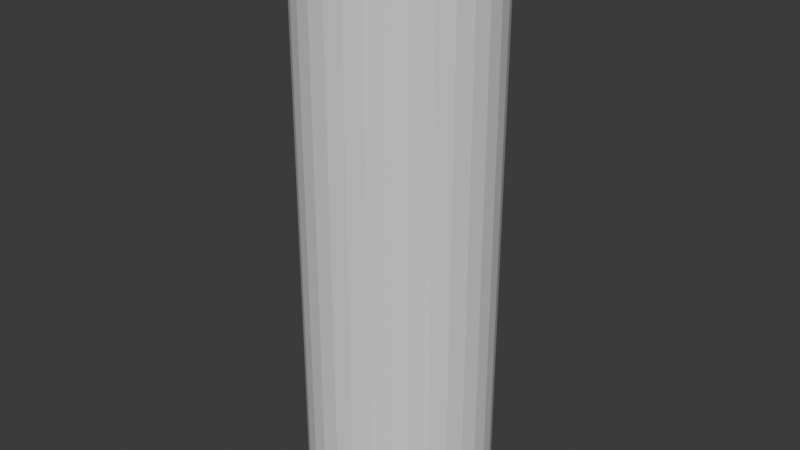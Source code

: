 # Source: wobble.blend  (saved by Blender 4.2.66; exported with 4.5.12 LTS)
import bpy
from mathutils import Matrix  # noqa: F401  (used for matrix-valued properties, if any)

bpy.ops.wm.read_factory_settings(use_empty=True)
scene = bpy.context.scene
scene.name = 'Scene'

# ---- collections
col_collection = bpy.data.collections.new('Collection'); scene.collection.children.link(col_collection)

# ---- world
world_world = bpy.data.worlds.new('World'); scene.world = world_world
world_world.use_nodes = True; world_world.node_tree.nodes.clear()
_N = world_world.node_tree.nodes; _L = world_world.node_tree.links
n0 = _N.new('ShaderNodeOutputWorld'); n0.name = 'World Output'; n0.location = (300, 300)
n1 = _N.new('ShaderNodeBackground'); n1.name = 'Background'; n1.location = (10, 300)
n1.inputs[0].default_value = (0.05088, 0.05088, 0.05088, 1.0)
_L.new(n1.outputs[0], n0.inputs[0])
n0.is_active_output = True
world_world.color = (0.05088, 0.05088, 0.05088)
world_world.sun_shadow_jitter_overblur = 0.0

# ---- meshes
me_cylinder = bpy.data.meshes.new('Cylinder')
me_cylinder.from_pydata([(0.0, 1.0, 0.09204), (0.0, 1.0, 2.196), (0.1951, 0.9808, 0.09204), (0.1951, 0.9808, 2.196), (0.3827, 0.9239, 0.09204), (0.3827, 0.9239, 2.196), (0.5556, 0.8315, 0.09204), (0.5556, 0.8315, 2.196), (0.7071, 0.7071, 0.09204), (0.7071, 0.7071, 2.196), (0.8315, 0.5556, 0.09204), (0.8315, 0.5556, 2.196), (0.9239, 0.3827, 0.09204), (0.9239, 0.3827, 2.196), (0.9808, 0.1951, 0.09204), (0.9808, 0.1951, 2.196), (1.0, 0.0, 0.09204), (1.0, 0.0, 2.196), (0.9808, -0.1951, 0.09204), (0.9808, -0.1951, 2.196), (0.9239, -0.3827, 0.09204), (0.9239, -0.3827, 2.196), (0.8315, -0.5556, 0.09204), (0.8315, -0.5556, 2.196), (0.7071, -0.7071, 0.09204), (0.7071, -0.7071, 2.196), (0.5556, -0.8315, 0.09204), (0.5556, -0.8315, 2.196), (0.3827, -0.9239, 0.09204), (0.3827, -0.9239, 2.196), (0.1951, -0.9808, 0.09204), (0.1951, -0.9808, 2.196), (0.0, -1.0, 0.09204), (0.0, -1.0, 2.196), (-0.1951, -0.9808, 0.09204), (-0.1951, -0.9808, 2.196), (-0.3827, -0.9239, 0.09204), (-0.3827, -0.9239, 2.196), (-0.5556, -0.8315, 0.09204), (-0.5556, -0.8315, 2.196), (-0.7071, -0.7071, 0.09204), (-0.7071, -0.7071, 2.196), (-0.8315, -0.5556, 0.09204), (-0.8315, -0.5556, 2.196), (-0.9239, -0.3827, 0.09204), (-0.9239, -0.3827, 2.196), (-0.9808, -0.1951, 0.09204), (-0.9808, -0.1951, 2.196), (-1.0, 0.0, 0.09204), (-1.0, 0.0, 2.196), (-0.9808, 0.1951, 0.09204), (-0.9808, 0.1951, 2.196), (-0.9239, 0.3827, 0.09204), (-0.9239, 0.3827, 2.196), (-0.8315, 0.5556, 0.09204), (-0.8315, 0.5556, 2.196), (-0.7071, 0.7071, 0.09204), (-0.7071, 0.7071, 2.196), (-0.5556, 0.8315, 0.09204), (-0.5556, 0.8315, 2.196), (-0.3827, 0.9239, 0.09204), (-0.3827, 0.9239, 2.196), (-0.1951, 0.9808, 0.09204), (-0.1951, 0.9808, 2.196), (0.1951, 0.9808, 4.462), (-3.372e-08, 1.0, 4.462), (0.3827, 0.9239, 4.462), (0.5556, 0.8315, 4.462), (0.7071, 0.7071, 4.462), (0.8315, 0.5556, 4.462), (0.9239, 0.3827, 4.462), (0.9808, 0.1951, 4.462), (1.0, 0.0, 4.462), (0.9808, -0.1951, 4.462), (0.9239, -0.3827, 4.462), (0.8315, -0.5556, 4.462), (0.7071, -0.7071, 4.462), (0.5556, -0.8315, 4.462), (0.3827, -0.9239, 4.462), (0.1951, -0.9808, 4.462), (-3.372e-08, -1.0, 4.462), (-0.1951, -0.9808, 4.462), (-0.3827, -0.9239, 4.462), (-0.5556, -0.8315, 4.462), (-0.7071, -0.7071, 4.462), (-0.8315, -0.5556, 4.462), (-0.9239, -0.3827, 4.462), (-0.9808, -0.1951, 4.462), (-1.0, 0.0, 4.462), (-0.9808, 0.1951, 4.462), (-0.9239, 0.3827, 4.462), (-0.8315, 0.5556, 4.462), (-0.7071, 0.7071, 4.462), (-0.5556, 0.8315, 4.462), (-0.3827, 0.9239, 4.462), (-0.1951, 0.9808, 4.462), (0.1951, 0.9808, 6.243), (-7.216e-09, 1.0, 6.243), (0.3827, 0.9239, 6.243), (0.5556, 0.8315, 6.243), (0.7071, 0.7071, 6.243), (0.8315, 0.5556, 6.243), (0.9239, 0.3827, 6.243), (0.9808, 0.1951, 6.243), (1.0, 0.0, 6.243), (0.9808, -0.1951, 6.243), (0.9239, -0.3827, 6.243), (0.8315, -0.5556, 6.243), (0.7071, -0.7071, 6.243), (0.5556, -0.8315, 6.243), (0.3827, -0.9239, 6.243), (0.1951, -0.9808, 6.243), (-7.216e-09, -1.0, 6.243), (-0.1951, -0.9808, 6.243), (-0.3827, -0.9239, 6.243), (-0.5556, -0.8315, 6.243), (-0.7071, -0.7071, 6.243), (-0.8315, -0.5556, 6.243), (-0.9239, -0.3827, 6.243), (-0.9808, -0.1951, 6.243), (-1.0, 0.0, 6.243), (-0.9808, 0.1951, 6.243), (-0.9239, 0.3827, 6.243), (-0.8315, 0.5556, 6.243), (-0.7071, 0.7071, 6.243), (-0.5556, 0.8315, 6.243), (-0.3827, 0.9239, 6.243), (-0.1951, 0.9808, 6.243)], [], [(1, 2, 0), (3, 4, 2), (5, 6, 4), (7, 8, 6), (9, 10, 8), (11, 12, 10), (13, 14, 12), (15, 16, 14), (17, 18, 16), (19, 20, 18), (21, 22, 20), (23, 24, 22), (25, 26, 24), (27, 28, 26), (29, 30, 28), (31, 32, 30), (33, 34, 32), (35, 36, 34), (37, 38, 36), (39, 40, 38), (41, 42, 40), (43, 44, 42), (45, 46, 44), (47, 48, 46), (49, 50, 48), (51, 52, 50), (53, 54, 52), (55, 56, 54), (57, 58, 56), (59, 60, 58), (9, 69, 11), (61, 62, 60), (63, 0, 62), (30, 46, 62), (89, 122, 90), (27, 78, 29), (45, 87, 47), (3, 65, 64), (63, 65, 1), (19, 74, 21), (37, 83, 39), (55, 92, 57), (11, 70, 13), (29, 79, 31), (47, 88, 49), (5, 64, 66), (21, 75, 23), (39, 84, 41), (57, 93, 59), (15, 70, 71), (33, 79, 80), (49, 89, 51), (5, 67, 7), (23, 76, 25), (41, 85, 43), (59, 94, 61), (15, 72, 17), (33, 81, 35), (51, 90, 53), (7, 68, 9), (25, 77, 27), (43, 86, 45), (63, 94, 95), (17, 73, 19), (35, 82, 37), (53, 91, 55), (114, 106, 98), (76, 109, 77), (90, 123, 91), (77, 110, 78), (64, 97, 96), (91, 124, 92), (78, 111, 79), (66, 96, 98), (92, 125, 93), (79, 112, 80), (66, 99, 67), (93, 126, 94), (80, 113, 81), (67, 100, 68), (94, 127, 95), (81, 114, 82), (68, 101, 69), (65, 127, 97), (82, 115, 83), (69, 102, 70), (83, 116, 84), (70, 103, 71), (84, 117, 85), (71, 104, 72), (85, 118, 86), (72, 105, 73), (86, 119, 87), (73, 106, 74), (87, 120, 88), (74, 107, 75), (88, 121, 89), (75, 108, 76), (1, 3, 2), (3, 5, 4), (5, 7, 6), (7, 9, 8), (9, 11, 10), (11, 13, 12), (13, 15, 14), (15, 17, 16), (17, 19, 18), (19, 21, 20), (21, 23, 22), (23, 25, 24), (25, 27, 26), (27, 29, 28), (29, 31, 30), (31, 33, 32), (33, 35, 34), (35, 37, 36), (37, 39, 38), (39, 41, 40), (41, 43, 42), (43, 45, 44), (45, 47, 46), (47, 49, 48), (49, 51, 50), (51, 53, 52), (53, 55, 54), (55, 57, 56), (57, 59, 58), (59, 61, 60), (9, 68, 69), (61, 63, 62), (63, 1, 0), (62, 0, 2), (2, 4, 6), (6, 8, 10), (10, 12, 14), (14, 16, 18), (18, 20, 22), (22, 24, 26), (26, 28, 30), (30, 32, 34), (34, 36, 38), (38, 40, 42), (42, 44, 46), (46, 48, 50), (50, 52, 54), (54, 56, 58), (58, 60, 62), (62, 2, 14), (2, 6, 14), (6, 10, 14), (14, 18, 30), (18, 22, 30), (22, 26, 30), (30, 34, 46), (34, 38, 46), (38, 42, 46), (46, 50, 62), (50, 54, 62), (54, 58, 62), (62, 14, 30), (89, 121, 122), (27, 77, 78), (45, 86, 87), (3, 1, 65), (63, 95, 65), (19, 73, 74), (37, 82, 83), (55, 91, 92), (11, 69, 70), (29, 78, 79), (47, 87, 88), (5, 3, 64), (21, 74, 75), (39, 83, 84), (57, 92, 93), (15, 13, 70), (33, 31, 79), (49, 88, 89), (5, 66, 67), (23, 75, 76), (41, 84, 85), (59, 93, 94), (15, 71, 72), (33, 80, 81), (51, 89, 90), (7, 67, 68), (25, 76, 77), (43, 85, 86), (63, 61, 94), (17, 72, 73), (35, 81, 82), (53, 90, 91), (98, 96, 126), (96, 97, 126), (97, 127, 126), (126, 125, 124), (124, 123, 122), (122, 121, 120), (120, 119, 118), (118, 117, 116), (116, 115, 114), (114, 113, 110), (113, 112, 110), (112, 111, 110), (110, 109, 108), (108, 107, 106), (106, 105, 102), (105, 104, 102), (104, 103, 102), (102, 101, 100), (100, 99, 98), (126, 124, 122), (122, 120, 114), (120, 118, 114), (118, 116, 114), (110, 108, 106), (102, 100, 106), (100, 98, 106), (98, 126, 114), (126, 122, 114), (114, 110, 106), (76, 108, 109), (90, 122, 123), (77, 109, 110), (64, 65, 97), (91, 123, 124), (78, 110, 111), (66, 64, 96), (92, 124, 125), (79, 111, 112), (66, 98, 99), (93, 125, 126), (80, 112, 113), (67, 99, 100), (94, 126, 127), (81, 113, 114), (68, 100, 101), (65, 95, 127), (82, 114, 115), (69, 101, 102), (83, 115, 116), (70, 102, 103), (84, 116, 117), (71, 103, 104), (85, 117, 118), (72, 104, 105), (86, 118, 119), (73, 105, 106), (87, 119, 120), (74, 106, 107), (88, 120, 121), (75, 107, 108)])
_uv = me_cylinder.uv_layers.new(name='UVMap')
_uv.uv.foreach_set('vector', [1.0, 1.0, 0.9688, 0.5, 1.0, 0.5, 0.9688, 1.0, 0.9375, 0.5, 0.9688, 0.5, 0.9375, 1.0, 0.9062, 0.5, 0.9375, 0.5, 0.9062, 1.0, 0.875, 0.5, 0.9062, 0.5, 0.875, 1.0, 0.8438, 0.5, 0.875, 0.5, 0.8438, 1.0, 0.8125, 0.5, 0.8438, 0.5, 0.8125, 1.0, 0.7812, 0.5, 0.8125, 0.5, 0.7812, 1.0, 0.75, 0.5, 0.7812, 0.5, 0.75, 1.0, 0.7188, 0.5, 0.75, 0.5, 0.7188, 1.0, 0.6875, 0.5, 0.7188, 0.5, 0.6875, 1.0, 0.6562, 0.5, 0.6875, 0.5, 0.6562, 1.0, 0.625, 0.5, 0.6562, 0.5, 0.625, 1.0, 0.5938, 0.5, 0.625, 0.5, 0.5938, 1.0, 0.5625, 0.5, 0.5938, 0.5, 0.5625, 1.0, 0.5312, 0.5, 0.5625, 0.5, 0.5312, 1.0, 0.5, 0.5, 0.5312, 0.5, 0.5, 1.0, 0.4688, 0.5, 0.5, 0.5, 0.4688, 1.0, 0.4375, 0.5, 0.4688, 0.5, 0.4375, 1.0, 0.4062, 0.5, 0.4375, 0.5, 0.4062, 1.0, 0.375, 0.5, 0.4062, 0.5, 0.375, 1.0, 0.3438, 0.5, 0.375, 0.5, 0.3438, 1.0, 0.3125, 0.5, 0.3438, 0.5, 0.3125, 1.0, 0.2812, 0.5, 0.3125, 0.5, 0.2812, 1.0, 0.25, 0.5, 0.2812, 0.5, 0.25, 1.0, 0.2188, 0.5, 0.25, 0.5, 0.2188, 1.0, 0.1875, 0.5, 0.2188, 0.5, 0.1875, 1.0, 0.1562, 0.5, 0.1875, 0.5, 0.1562, 1.0, 0.125, 0.5, 0.1562, 0.5, 0.125, 1.0, 0.09375, 0.5, 0.125, 0.5, 0.09375, 1.0, 0.0625, 0.5, 0.09375, 0.5, 0.875, 1.0, 0.8438, 1.0, 0.8438, 1.0, 0.0625, 1.0, 0.03125, 0.5, 0.0625, 0.5, 0.03125, 1.0, 0.0, 0.5, 0.03125, 0.5, 0.7968, 0.01461, 0.5146, 0.2032, 0.7032, 0.4854, 0.2188, 1.0, 0.1875, 1.0, 0.1875, 1.0, 0.5938, 1.0, 0.5625, 1.0, 0.5625, 1.0, 0.3125, 1.0, 0.2812, 1.0, 0.2812, 1.0, 0.9688, 1.0, 1.0, 1.0, 0.9688, 1.0, 0.03125, 1.0, 0.0, 1.0, 0.0, 1.0, 0.7188, 1.0, 0.6875, 1.0, 0.6875, 1.0, 0.4375, 1.0, 0.4062, 1.0, 0.4062, 1.0, 0.1562, 1.0, 0.125, 1.0, 0.125, 1.0, 0.8438, 1.0, 0.8125, 1.0, 0.8125, 1.0, 0.5625, 1.0, 0.5312, 1.0, 0.5312, 1.0, 0.2812, 1.0, 0.25, 1.0, 0.25, 1.0, 0.9375, 1.0, 0.9688, 1.0, 0.9375, 1.0, 0.6875, 1.0, 0.6562, 1.0, 0.6562, 1.0, 0.4062, 1.0, 0.375, 1.0, 0.375, 1.0, 0.125, 1.0, 0.09375, 1.0, 0.09375, 1.0, 0.7812, 1.0, 0.8125, 1.0, 0.7812, 1.0, 0.5, 1.0, 0.5312, 1.0, 0.5, 1.0, 0.25, 1.0, 0.2188, 1.0, 0.2188, 1.0, 0.9375, 1.0, 0.9062, 1.0, 0.9062, 1.0, 0.6562, 1.0, 0.625, 1.0, 0.625, 1.0, 0.375, 1.0, 0.3438, 1.0, 0.3438, 1.0, 0.09375, 1.0, 0.0625, 1.0, 0.0625, 1.0, 0.7812, 1.0, 0.75, 1.0, 0.75, 1.0, 0.5, 1.0, 0.4688, 1.0, 0.4688, 1.0, 0.2188, 1.0, 0.1875, 1.0, 0.1875, 1.0, 0.9062, 1.0, 0.875, 1.0, 0.875, 1.0, 0.625, 1.0, 0.5938, 1.0, 0.5938, 1.0, 0.3438, 1.0, 0.3125, 1.0, 0.3125, 1.0, 0.03125, 1.0, 0.0625, 1.0, 0.03125, 1.0, 0.75, 1.0, 0.7188, 1.0, 0.7188, 1.0, 0.4688, 1.0, 0.4375, 1.0, 0.4375, 1.0, 0.1875, 1.0, 0.1562, 1.0, 0.1562, 1.0, 0.1582, 0.02827, 0.4717, 0.1582, 0.3418, 0.4717, 0.625, 1.0, 0.5938, 1.0, 0.5938, 1.0, 0.1875, 1.0, 0.1562, 1.0, 0.1562, 1.0, 0.5938, 1.0, 0.5625, 1.0, 0.5625, 1.0, 0.9688, 1.0, 1.0, 1.0, 0.9688, 1.0, 0.1562, 1.0, 0.125, 1.0, 0.125, 1.0, 0.5625, 1.0, 0.5312, 1.0, 0.5312, 1.0, 0.9375, 1.0, 0.9688, 1.0, 0.9375, 1.0, 0.125, 1.0, 0.09375, 1.0, 0.09375, 1.0, 0.5312, 1.0, 0.5, 1.0, 0.5, 1.0, 0.9375, 1.0, 0.9062, 1.0, 0.9062, 1.0, 0.09375, 1.0, 0.0625, 1.0, 0.0625, 1.0, 0.5, 1.0, 0.4688, 1.0, 0.4688, 1.0, 0.9062, 1.0, 0.875, 1.0, 0.875, 1.0, 0.0625, 1.0, 0.03125, 1.0, 0.03125, 1.0, 0.4688, 1.0, 0.4375, 1.0, 0.4375, 1.0, 0.875, 1.0, 0.8438, 1.0, 0.8438, 1.0, 0.0, 1.0, 0.03125, 1.0, 0.0, 1.0, 0.4375, 1.0, 0.4062, 1.0, 0.4062, 1.0, 0.8438, 1.0, 0.8125, 1.0, 0.8125, 1.0, 0.4062, 1.0, 0.375, 1.0, 0.375, 1.0, 0.8125, 1.0, 0.7812, 1.0, 0.7812, 1.0, 0.375, 1.0, 0.3438, 1.0, 0.3438, 1.0, 0.7812, 1.0, 0.75, 1.0, 0.75, 1.0, 0.3438, 1.0, 0.3125, 1.0, 0.3125, 1.0, 0.75, 1.0, 0.7188, 1.0, 0.7188, 1.0, 0.3125, 1.0, 0.2812, 1.0, 0.2812, 1.0, 0.7188, 1.0, 0.6875, 1.0, 0.6875, 1.0, 0.2812, 1.0, 0.25, 1.0, 0.25, 1.0, 0.6875, 1.0, 0.6562, 1.0, 0.6562, 1.0, 0.25, 1.0, 0.2188, 1.0, 0.2188, 1.0, 0.6562, 1.0, 0.625, 1.0, 0.625, 1.0, 1.0, 1.0, 0.9688, 1.0, 0.9688, 0.5, 0.9688, 1.0, 0.9375, 1.0, 0.9375, 0.5, 0.9375, 1.0, 0.9062, 1.0, 0.9062, 0.5, 0.9062, 1.0, 0.875, 1.0, 0.875, 0.5, 0.875, 1.0, 0.8438, 1.0, 0.8438, 0.5, 0.8438, 1.0, 0.8125, 1.0, 0.8125, 0.5, 0.8125, 1.0, 0.7812, 1.0, 0.7812, 0.5, 0.7812, 1.0, 0.75, 1.0, 0.75, 0.5, 0.75, 1.0, 0.7188, 1.0, 0.7188, 0.5, 0.7188, 1.0, 0.6875, 1.0, 0.6875, 0.5, 0.6875, 1.0, 0.6562, 1.0, 0.6562, 0.5, 0.6562, 1.0, 0.625, 1.0, 0.625, 0.5, 0.625, 1.0, 0.5938, 1.0, 0.5938, 0.5, 0.5938, 1.0, 0.5625, 1.0, 0.5625, 0.5, 0.5625, 1.0, 0.5312, 1.0, 0.5312, 0.5, 0.5312, 1.0, 0.5, 1.0, 0.5, 0.5, 0.5, 1.0, 0.4688, 1.0, 0.4688, 0.5, 0.4688, 1.0, 0.4375, 1.0, 0.4375, 0.5, 0.4375, 1.0, 0.4062, 1.0, 0.4062, 0.5, 0.4062, 1.0, 0.375, 1.0, 0.375, 0.5, 0.375, 1.0, 0.3438, 1.0, 0.3438, 0.5, 0.3438, 1.0, 0.3125, 1.0, 0.3125, 0.5, 0.3125, 1.0, 0.2812, 1.0, 0.2812, 0.5, 0.2812, 1.0, 0.25, 1.0, 0.25, 0.5, 0.25, 1.0, 0.2188, 1.0, 0.2188, 0.5, 0.2188, 1.0, 0.1875, 1.0, 0.1875, 0.5, 0.1875, 1.0, 0.1562, 1.0, 0.1562, 0.5, 0.1562, 1.0, 0.125, 1.0, 0.125, 0.5, 0.125, 1.0, 0.09375, 1.0, 0.09375, 0.5, 0.09375, 1.0, 0.0625, 1.0, 0.0625, 0.5, 0.875, 1.0, 0.875, 1.0, 0.8438, 1.0, 0.0625, 1.0, 0.03125, 1.0, 0.03125, 0.5, 0.03125, 1.0, 0.0, 1.0, 0.0, 0.5, 0.7032, 0.4854, 0.75, 0.49, 0.7968, 0.4854, 0.7968, 0.4854, 0.8418, 0.4717, 0.8833, 0.4496, 0.8833, 0.4496, 0.9197, 0.4197, 0.9496, 0.3833, 0.9496, 0.3833, 0.9717, 0.3418, 0.9854, 0.2968, 0.9854, 0.2968, 0.99, 0.25, 0.9854, 0.2032, 0.9854, 0.2032, 0.9717, 0.1582, 0.9496, 0.1167, 0.9496, 0.1167, 0.9197, 0.08029, 0.8833, 0.05045, 0.8833, 0.05045, 0.8418, 0.02827, 0.7968, 0.01461, 0.7968, 0.01461, 0.75, 0.01, 0.7032, 0.01461, 0.7032, 0.01461, 0.6582, 0.02827, 0.6167, 0.05045, 0.6167, 0.05045, 0.5803, 0.08029, 0.5504, 0.1167, 0.5504, 0.1167, 0.5283, 0.1582, 0.5146, 0.2032, 0.5146, 0.2032, 0.51, 0.25, 0.5146, 0.2968, 0.5146, 0.2968, 0.5283, 0.3418, 0.5504, 0.3833, 0.5504, 0.3833, 0.5803, 0.4197, 0.6167, 0.4496, 0.6167, 0.4496, 0.6582, 0.4717, 0.7032, 0.4854, 0.7032, 0.4854, 0.7968, 0.4854, 0.9854, 0.2968, 0.7968, 0.4854, 0.8833, 0.4496, 0.9854, 0.2968, 0.8833, 0.4496, 0.9496, 0.3833, 0.9854, 0.2968, 0.9854, 0.2968, 0.9854, 0.2032, 0.7968, 0.01461, 0.9854, 0.2032, 0.9496, 0.1167, 0.7968, 0.01461, 0.9496, 0.1167, 0.8833, 0.05045, 0.7968, 0.01461, 0.7968, 0.01461, 0.7032, 0.01461, 0.5146, 0.2032, 0.7032, 0.01461, 0.6167, 0.05045, 0.5146, 0.2032, 0.6167, 0.05045, 0.5504, 0.1167, 0.5146, 0.2032, 0.5146, 0.2032, 0.5146, 0.2968, 0.7032, 0.4854, 0.5146, 0.2968, 0.5504, 0.3833, 0.7032, 0.4854, 0.5504, 0.3833, 0.6167, 0.4496, 0.7032, 0.4854, 0.7032, 0.4854, 0.9854, 0.2968, 0.7968, 0.01461, 0.2188, 1.0, 0.2188, 1.0, 0.1875, 1.0, 0.5938, 1.0, 0.5938, 1.0, 0.5625, 1.0, 0.3125, 1.0, 0.3125, 1.0, 0.2812, 1.0, 0.9688, 1.0, 1.0, 1.0, 1.0, 1.0, 0.03125, 1.0, 0.03125, 1.0, 0.0, 1.0, 0.7188, 1.0, 0.7188, 1.0, 0.6875, 1.0, 0.4375, 1.0, 0.4375, 1.0, 0.4062, 1.0, 0.1562, 1.0, 0.1562, 1.0, 0.125, 1.0, 0.8438, 1.0, 0.8438, 1.0, 0.8125, 1.0, 0.5625, 1.0, 0.5625, 1.0, 0.5312, 1.0, 0.2812, 1.0, 0.2812, 1.0, 0.25, 1.0, 0.9375, 1.0, 0.9688, 1.0, 0.9688, 1.0, 0.6875, 1.0, 0.6875, 1.0, 0.6562, 1.0, 0.4062, 1.0, 0.4062, 1.0, 0.375, 1.0, 0.125, 1.0, 0.125, 1.0, 0.09375, 1.0, 0.7812, 1.0, 0.8125, 1.0, 0.8125, 1.0, 0.5, 1.0, 0.5312, 1.0, 0.5312, 1.0, 0.25, 1.0, 0.25, 1.0, 0.2188, 1.0, 0.9375, 1.0, 0.9375, 1.0, 0.9062, 1.0, 0.6562, 1.0, 0.6562, 1.0, 0.625, 1.0, 0.375, 1.0, 0.375, 1.0, 0.3438, 1.0, 0.09375, 1.0, 0.09375, 1.0, 0.0625, 1.0, 0.7812, 1.0, 0.7812, 1.0, 0.75, 1.0, 0.5, 1.0, 0.5, 1.0, 0.4688, 1.0, 0.2188, 1.0, 0.2188, 1.0, 0.1875, 1.0, 0.9062, 1.0, 0.9062, 1.0, 0.875, 1.0, 0.625, 1.0, 0.625, 1.0, 0.5938, 1.0, 0.3438, 1.0, 0.3438, 1.0, 0.3125, 1.0, 0.03125, 1.0, 0.0625, 1.0, 0.0625, 1.0, 0.75, 1.0, 0.75, 1.0, 0.7188, 1.0, 0.4688, 1.0, 0.4688, 1.0, 0.4375, 1.0, 0.1875, 1.0, 0.1875, 1.0, 0.1562, 1.0, 0.3418, 0.4717, 0.2968, 0.4854, 0.1582, 0.4717, 0.2968, 0.4854, 0.25, 0.49, 0.1582, 0.4717, 0.25, 0.49, 0.2032, 0.4854, 0.1582, 0.4717, 0.1582, 0.4717, 0.1167, 0.4496, 0.08029, 0.4197, 0.08029, 0.4197, 0.05045, 0.3833, 0.02827, 0.3418, 0.02827, 0.3418, 0.01461, 0.2968, 0.01, 0.25, 0.01, 0.25, 0.01461, 0.2032, 0.02827, 0.1582, 0.02827, 0.1582, 0.05045, 0.1167, 0.08029, 0.08029, 0.08029, 0.08029, 0.1167, 0.05045, 0.1582, 0.02827, 0.1582, 0.02827, 0.2032, 0.01461, 0.3418, 0.02827, 0.2032, 0.01461, 0.25, 0.01, 0.3418, 0.02827, 0.25, 0.01, 0.2968, 0.01461, 0.3418, 0.02827, 0.3418, 0.02827, 0.3833, 0.05045, 0.4197, 0.08029, 0.4197, 0.08029, 0.4496, 0.1167, 0.4717, 0.1582, 0.4717, 0.1582, 0.4854, 0.2032, 0.4717, 0.3418, 0.4854, 0.2032, 0.49, 0.25, 0.4717, 0.3418, 0.49, 0.25, 0.4854, 0.2968, 0.4717, 0.3418, 0.4717, 0.3418, 0.4496, 0.3833, 0.4197, 0.4197, 0.4197, 0.4197, 0.3833, 0.4496, 0.3418, 0.4717, 0.1582, 0.4717, 0.08029, 0.4197, 0.02827, 0.3418, 0.02827, 0.3418, 0.01, 0.25, 0.1582, 0.02827, 0.01, 0.25, 0.02827, 0.1582, 0.1582, 0.02827, 0.02827, 0.1582, 0.08029, 0.08029, 0.1582, 0.02827, 0.3418, 0.02827, 0.4197, 0.08029, 0.4717, 0.1582, 0.4717, 0.3418, 0.4197, 0.4197, 0.4717, 0.1582, 0.4197, 0.4197, 0.3418, 0.4717, 0.4717, 0.1582, 0.3418, 0.4717, 0.1582, 0.4717, 0.1582, 0.02827, 0.1582, 0.4717, 0.02827, 0.3418, 0.1582, 0.02827, 0.1582, 0.02827, 0.3418, 0.02827, 0.4717, 0.1582, 0.625, 1.0, 0.625, 1.0, 0.5938, 1.0, 0.1875, 1.0, 0.1875, 1.0, 0.1562, 1.0, 0.5938, 1.0, 0.5938, 1.0, 0.5625, 1.0, 0.9688, 1.0, 1.0, 1.0, 1.0, 1.0, 0.1562, 1.0, 0.1562, 1.0, 0.125, 1.0, 0.5625, 1.0, 0.5625, 1.0, 0.5312, 1.0, 0.9375, 1.0, 0.9688, 1.0, 0.9688, 1.0, 0.125, 1.0, 0.125, 1.0, 0.09375, 1.0, 0.5312, 1.0, 0.5312, 1.0, 0.5, 1.0, 0.9375, 1.0, 0.9375, 1.0, 0.9062, 1.0, 0.09375, 1.0, 0.09375, 1.0, 0.0625, 1.0, 0.5, 1.0, 0.5, 1.0, 0.4688, 1.0, 0.9062, 1.0, 0.9062, 1.0, 0.875, 1.0, 0.0625, 1.0, 0.0625, 1.0, 0.03125, 1.0, 0.4688, 1.0, 0.4688, 1.0, 0.4375, 1.0, 0.875, 1.0, 0.875, 1.0, 0.8438, 1.0, 0.0, 1.0, 0.03125, 1.0, 0.03125, 1.0, 0.4375, 1.0, 0.4375, 1.0, 0.4062, 1.0, 0.8438, 1.0, 0.8438, 1.0, 0.8125, 1.0, 0.4062, 1.0, 0.4062, 1.0, 0.375, 1.0, 0.8125, 1.0, 0.8125, 1.0, 0.7812, 1.0, 0.375, 1.0, 0.375, 1.0, 0.3438, 1.0, 0.7812, 1.0, 0.7812, 1.0, 0.75, 1.0, 0.3438, 1.0, 0.3438, 1.0, 0.3125, 1.0, 0.75, 1.0, 0.75, 1.0, 0.7188, 1.0, 0.3125, 1.0, 0.3125, 1.0, 0.2812, 1.0, 0.7188, 1.0, 0.7188, 1.0, 0.6875, 1.0, 0.2812, 1.0, 0.2812, 1.0, 0.25, 1.0, 0.6875, 1.0, 0.6875, 1.0, 0.6562, 1.0, 0.25, 1.0, 0.25, 1.0, 0.2188, 1.0, 0.6562, 1.0, 0.6562, 1.0, 0.625, 1.0])
me_cylinder.update()
arm_armature = bpy.data.armatures.new('Armature')  # bones are not reproduced

# ---- objects
ob_cylinder = bpy.data.objects.new('Cylinder', me_cylinder)
ob_armature = bpy.data.objects.new('Armature', arm_armature)

# ---- transforms, parenting, visibility, modifiers, constraints
ob_cylinder.parent = ob_armature
ob_cylinder.location = (0.0, 0.0, 0.0)
_vg = ob_cylinder.vertex_groups.new(name='Bone')
for _i, _w in zip([0, 1, 2, 3, 4, 5, 6, 7, 8, 9, 10, 11, 12, 13, 14, 15, 16, 17, 18, 19, 20, 21, 22, 23, 24, 25, 26, 27, 28, 29, 30, 31, 32, 33, 34, 35, 36, 37, 38, 39, 40, 41, 42, 43, 44, 45, 46, 47, 48, 49, 50, 51, 52, 53, 54, 55, 56, 57, 58, 59, 60, 61, 62, 63, 64, 65, 66, 67, 68, 69, 70, 71, 72, 73, 74, 75, 76, 77, 78, 79, 80, 81, 82, 83, 84, 85, 86, 87, 88, 89, 90, 91, 92, 93, 94, 95], [0.9957, 0.9563, 0.9956, 0.9563, 0.9956, 0.9563, 0.9955, 0.9563, 0.9956, 0.9563, 0.9956, 0.9563, 0.9957, 0.9563, 0.9959, 0.9563, 0.9957, 0.9563, 0.9956, 0.9563, 0.9956, 0.9563, 0.9955, 0.9563, 0.9956, 0.9563, 0.9956, 0.9563, 0.9957, 0.9563, 0.9958, 0.9563, 0.9957, 0.9563, 0.9956, 0.9563, 0.9956, 0.9563, 0.9955, 0.9563, 0.9956, 0.9563, 0.9956, 0.9563, 0.9957, 0.9563, 0.9959, 0.9563, 0.9957, 0.9563, 0.9956, 0.9563, 0.9956, 0.9563, 0.9955, 0.9563, 0.9956, 0.9563, 0.9956, 0.9563, 0.9957, 0.9563, 0.9958, 0.9563, 0.04428, 0.04431, 0.04426, 0.04423, 0.0442, 0.04417, 0.04414, 0.04411, 0.04407, 0.04403, 0.044, 0.044, 0.04402, 0.04405, 0.0441, 0.04413, 0.04416, 0.04418, 0.0442, 0.04422, 0.04425, 0.04429, 0.04433, 0.04437, 0.04439, 0.04439, 0.04438, 0.04435, 0.04434, 0.04433, 0.04433, 0.04432]): _vg.add([_i], _w, 'REPLACE')
_vg = ob_cylinder.vertex_groups.new(name='Bone.001')
_vg = ob_cylinder.vertex_groups.new(name='Bone.002')
for _i, _w in zip([1, 3, 5, 7, 9, 11, 13, 15, 17, 19, 21, 23, 25, 27, 29, 31, 33, 35, 37, 39, 41, 43, 45, 47, 49, 51, 53, 55, 57, 59, 61, 63, 64, 65, 66, 67, 68, 69, 70, 71, 72, 73, 74, 75, 76, 77, 78, 79, 80, 81, 82, 83, 84, 85, 86, 87, 88, 89, 90, 91, 92, 93, 94, 95, 96, 97, 98, 99, 100, 101, 102, 103, 104, 105, 106, 107, 108, 109, 110, 111, 112, 113, 114, 115, 116, 117, 118, 119, 120, 121, 122, 123, 124, 125, 126, 127], [0.03748, 0.03748, 0.03748, 0.03748, 0.03748, 0.03748, 0.03748, 0.03748, 0.03748, 0.03749, 0.03749, 0.03749, 0.03749, 0.03749, 0.03749, 0.03748, 0.03748, 0.03748, 0.03748, 0.03748, 0.03748, 0.03748, 0.03747, 0.03747, 0.03747, 0.03747, 0.03748, 0.03748, 0.03748, 0.03748, 0.03748, 0.03747, 0.9529, 0.9528, 0.9529, 0.9529, 0.9529, 0.9529, 0.9529, 0.9529, 0.953, 0.953, 0.953, 0.953, 0.953, 0.953, 0.953, 0.9529, 0.9529, 0.9529, 0.9529, 0.9529, 0.9529, 0.9529, 0.9528, 0.9528, 0.9528, 0.9528, 0.9528, 0.9528, 0.9528, 0.9528, 0.9528, 0.9528, 0.9871, 0.9865, 0.9871, 0.9876, 0.9876, 0.988, 0.9879, 0.9883, 0.989, 0.9896, 0.9905, 0.9903, 0.9899, 0.9893, 0.9883, 0.9878, 0.9877, 0.988, 0.9878, 0.988, 0.9878, 0.9873, 0.9862, 0.9856, 0.9853, 0.9854, 0.9859, 0.9868, 0.9871, 0.987, 0.9865, 0.9863]): _vg.add([_i], _w, 'REPLACE')
_m = ob_cylinder.modifiers.new('Armature', 'ARMATURE')
_m.object = ob_armature
ob_armature.location = (0.0, 0.0, -2.854)
ob_armature.show_in_front = True

# ---- collection membership
col_collection.objects.link(ob_cylinder)
col_collection.objects.link(ob_armature)

# ---- scene / render settings (as saved in the file)
scene.frame_start = 1; scene.frame_end = 30; scene.frame_set(0)
scene.render.engine = 'BLENDER_EEVEE_NEXT'
bpy.context.view_layer.update()

# ---- added for rendering (the .blend has no active camera and no usable light): camera, sun
cam_auto = bpy.data.cameras.new('AutoCamera')
cam_auto.lens = 50.0
cam_auto.sensor_width = 36.0
cam_auto.clip_end = 1000.0
ob_auto_camera = bpy.data.objects.new('AutoCamera', cam_auto)
scene.collection.objects.link(ob_auto_camera)
ob_auto_camera.location = (6.26409, -7.51691, 5.32495)
ob_auto_camera.rotation_euler = (1.09748, -7.21219e-08, 0.694738)
scene.camera = ob_auto_camera
light_auto_sun = bpy.data.lights.new('AutoSun', 'SUN')
light_auto_sun.energy = 3.0
light_auto_sun.angle = 0.0523599
ob_auto_sun = bpy.data.objects.new('AutoSun', light_auto_sun)
scene.collection.objects.link(ob_auto_sun)
ob_auto_sun.rotation_euler = (0.872665, 0.174533, 0.523599)
bpy.context.view_layer.update()
